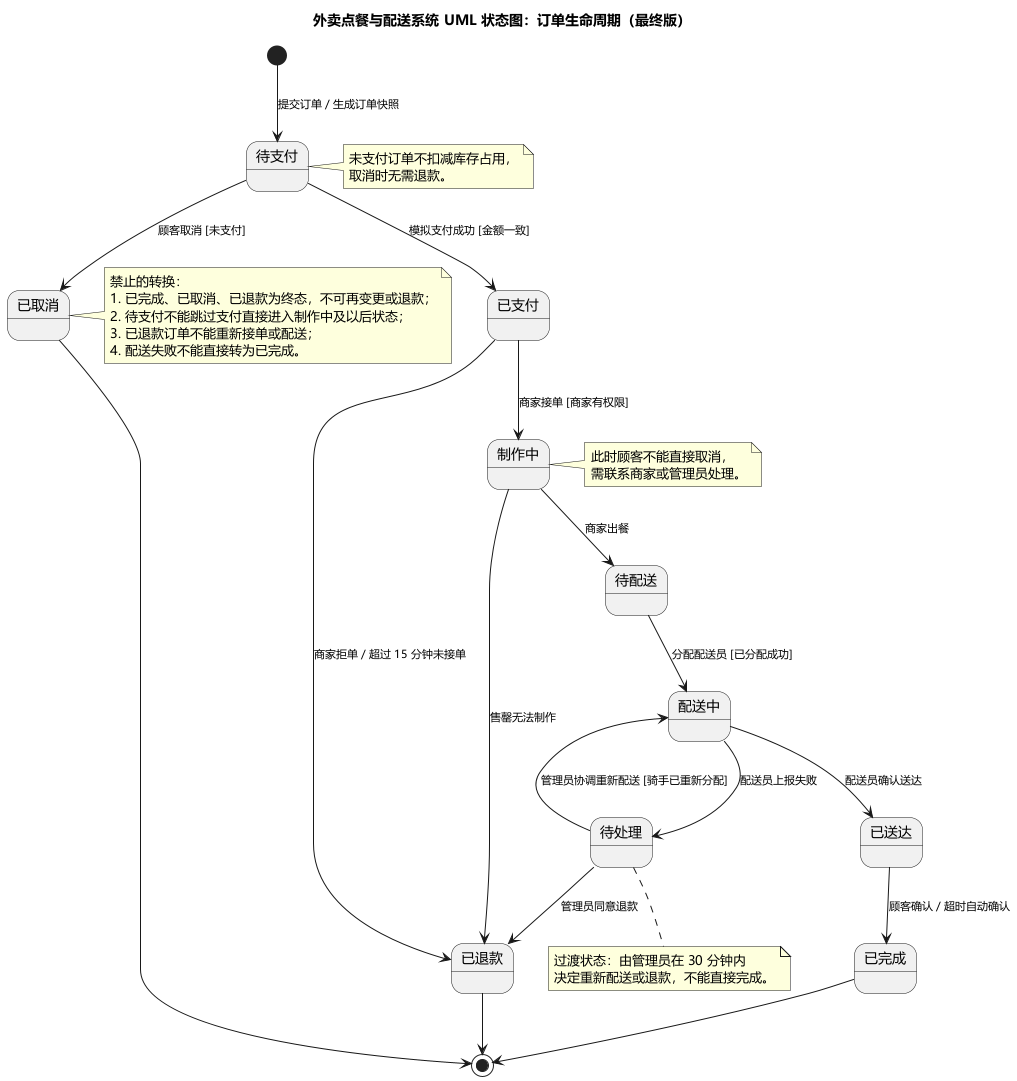

The diagram above was rendered by PlantUML. Its source (embedded in the PNG):
@startuml
skinparam defaultFontName "Microsoft YaHei"
skinparam backgroundColor #FFFFFF
skinparam shadowing false
skinparam stateFontSize 14
skinparam ArrowFontSize 11

title 外卖点餐与配送系统 UML 状态图：订单生命周期（最终版）

[*] --> 待支付 : 提交订单 / 生成订单快照
待支付 --> 已支付 : 模拟支付成功 [金额一致]
待支付 --> 已取消 : 顾客取消 [未支付]
已支付 --> 制作中 : 商家接单 [商家有权限]
已支付 --> 已退款 : 商家拒单 / 超过 15 分钟未接单
制作中 --> 待配送 : 商家出餐
制作中 --> 已退款 : 售罄无法制作
待配送 --> 配送中 : 分配配送员 [已分配成功]
配送中 --> 已送达 : 配送员确认送达
配送中 --> 待处理 : 配送员上报失败
待处理 --> 配送中 : 管理员协调重新配送 [骑手已重新分配]
待处理 --> 已退款 : 管理员同意退款
已送达 --> 已完成 : 顾客确认 / 超时自动确认
已完成 --> [*]
已取消 --> [*]
已退款 --> [*]

note right of 待支付
  未支付订单不扣减库存占用，
  取消时无需退款。
end note

note right of 制作中
  此时顾客不能直接取消，
  需联系商家或管理员处理。
end note

note bottom of 待处理
  过渡状态：由管理员在 30 分钟内
  决定重新配送或退款，不能直接完成。
end note

note right of 已取消
  禁止的转换：
  1. 已完成、已取消、已退款为终态，不可再变更或退款；
  2. 待支付不能跳过支付直接进入制作中及以后状态；
  3. 已退款订单不能重新接单或配送；
  4. 配送失败不能直接转为已完成。
end note
@enduml